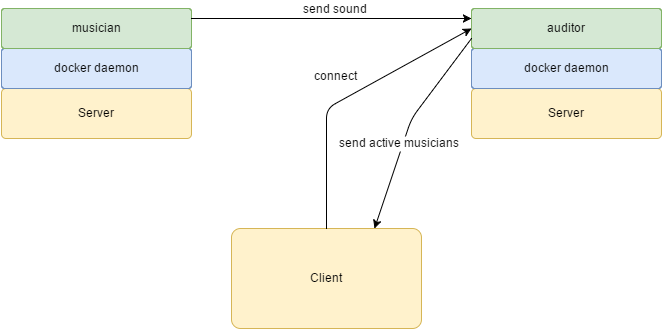

The diagram above was exported from draw.io. Its source (the exported page's mxGraphModel, read from the mxfile embedded in the PNG):
<mxGraphModel dx="1434" dy="760" grid="1" gridSize="10" guides="1" tooltips="1" connect="1" arrows="1" fold="1" page="1" pageScale="1" pageWidth="826" pageHeight="1169" background="#ffffff" math="0" shadow="0">
  <root>
    <mxCell id="0" />
    <mxCell id="1" parent="0" />
    <mxCell id="1e6cde69efb0fa5d-1" value="Server" style="plain-yellow;gradientColor=none;rounded=1;arcSize=9;" vertex="1" parent="1">
      <mxGeometry x="80" y="270" width="190" height="50" as="geometry" />
    </mxCell>
    <mxCell id="1e6cde69efb0fa5d-4" value="docker daemon" style="plain-blue;fillColor=#DAE8FC;gradientColor=none;rounded=1;arcSize=8;" vertex="1" parent="1">
      <mxGeometry x="80" y="230" width="190" height="40" as="geometry" />
    </mxCell>
    <mxCell id="1e6cde69efb0fa5d-5" value="musician" style="rounded=1;arcSize=8;plain-green;gradientColor=none;" vertex="1" parent="1">
      <mxGeometry x="80" y="190" width="190" height="40" as="geometry" />
    </mxCell>
    <mxCell id="1e6cde69efb0fa5d-6" value="Server" style="plain-yellow;gradientColor=none;rounded=1;arcSize=9;" vertex="1" parent="1">
      <mxGeometry x="550" y="270" width="190" height="50" as="geometry" />
    </mxCell>
    <mxCell id="1e6cde69efb0fa5d-7" value="docker daemon" style="plain-blue;fillColor=#DAE8FC;gradientColor=none;rounded=1;arcSize=8;" vertex="1" parent="1">
      <mxGeometry x="550" y="230" width="190" height="40" as="geometry" />
    </mxCell>
    <mxCell id="1e6cde69efb0fa5d-8" value="auditor" style="rounded=1;arcSize=8;plain-green;gradientColor=none;" vertex="1" parent="1">
      <mxGeometry x="550" y="190" width="190" height="40" as="geometry" />
    </mxCell>
    <mxCell id="1e6cde69efb0fa5d-9" value="Client" style="plain-yellow;gradientColor=none;rounded=1;arcSize=9;" vertex="1" parent="1">
      <mxGeometry x="310" y="410" width="190" height="100" as="geometry" />
    </mxCell>
    <mxCell id="1e6cde69efb0fa5d-10" value="" style="endArrow=classic;exitX=1;exitY=0.25;entryX=0;entryY=0.25;" edge="1" parent="1" source="1e6cde69efb0fa5d-5" target="1e6cde69efb0fa5d-8">
      <mxGeometry width="50" height="50" relative="1" as="geometry">
        <mxPoint x="280" y="210" as="sourcePoint" />
        <mxPoint x="500" y="180" as="targetPoint" />
      </mxGeometry>
    </mxCell>
    <mxCell id="1e6cde69efb0fa5d-12" value="send sound" style="text;resizable=0;points=[];align=center;verticalAlign=middle;labelBackgroundColor=#ffffff;" vertex="1" connectable="0" parent="1e6cde69efb0fa5d-10">
      <mxGeometry x="0.1" y="-5" relative="1" as="geometry">
        <mxPoint x="-11" y="-15" as="offset" />
      </mxGeometry>
    </mxCell>
    <mxCell id="1e6cde69efb0fa5d-13" value="" style="endArrow=classic;exitX=0.5;exitY=0;entryX=0;entryY=0.5;" edge="1" parent="1" source="1e6cde69efb0fa5d-9" target="1e6cde69efb0fa5d-8">
      <mxGeometry width="50" height="50" relative="1" as="geometry">
        <mxPoint x="280" y="220" as="sourcePoint" />
        <mxPoint x="560" y="220" as="targetPoint" />
        <Array as="points">
          <mxPoint x="405" y="290" />
        </Array>
      </mxGeometry>
    </mxCell>
    <mxCell id="1e6cde69efb0fa5d-14" value="connect" style="text;resizable=0;points=[];align=center;verticalAlign=middle;labelBackgroundColor=#ffffff;" vertex="1" connectable="0" parent="1e6cde69efb0fa5d-13">
      <mxGeometry x="0.1" y="-5" relative="1" as="geometry">
        <mxPoint x="-26" y="-19" as="offset" />
      </mxGeometry>
    </mxCell>
    <mxCell id="1e6cde69efb0fa5d-15" value="" style="endArrow=classic;exitX=0;exitY=0.75;entryX=0.75;entryY=0;" edge="1" parent="1" source="1e6cde69efb0fa5d-8" target="1e6cde69efb0fa5d-9">
      <mxGeometry width="50" height="50" relative="1" as="geometry">
        <mxPoint x="415" y="420" as="sourcePoint" />
        <mxPoint x="520" y="380" as="targetPoint" />
        <Array as="points">
          <mxPoint x="490" y="300" />
        </Array>
      </mxGeometry>
    </mxCell>
    <mxCell id="1e6cde69efb0fa5d-16" value="send active musicians" style="text;resizable=0;points=[];align=center;verticalAlign=middle;labelBackgroundColor=#ffffff;" vertex="1" connectable="0" parent="1e6cde69efb0fa5d-15">
      <mxGeometry x="0.1" y="-5" relative="1" as="geometry">
        <mxPoint x="-2" y="8" as="offset" />
      </mxGeometry>
    </mxCell>
  </root>
</mxGraphModel>